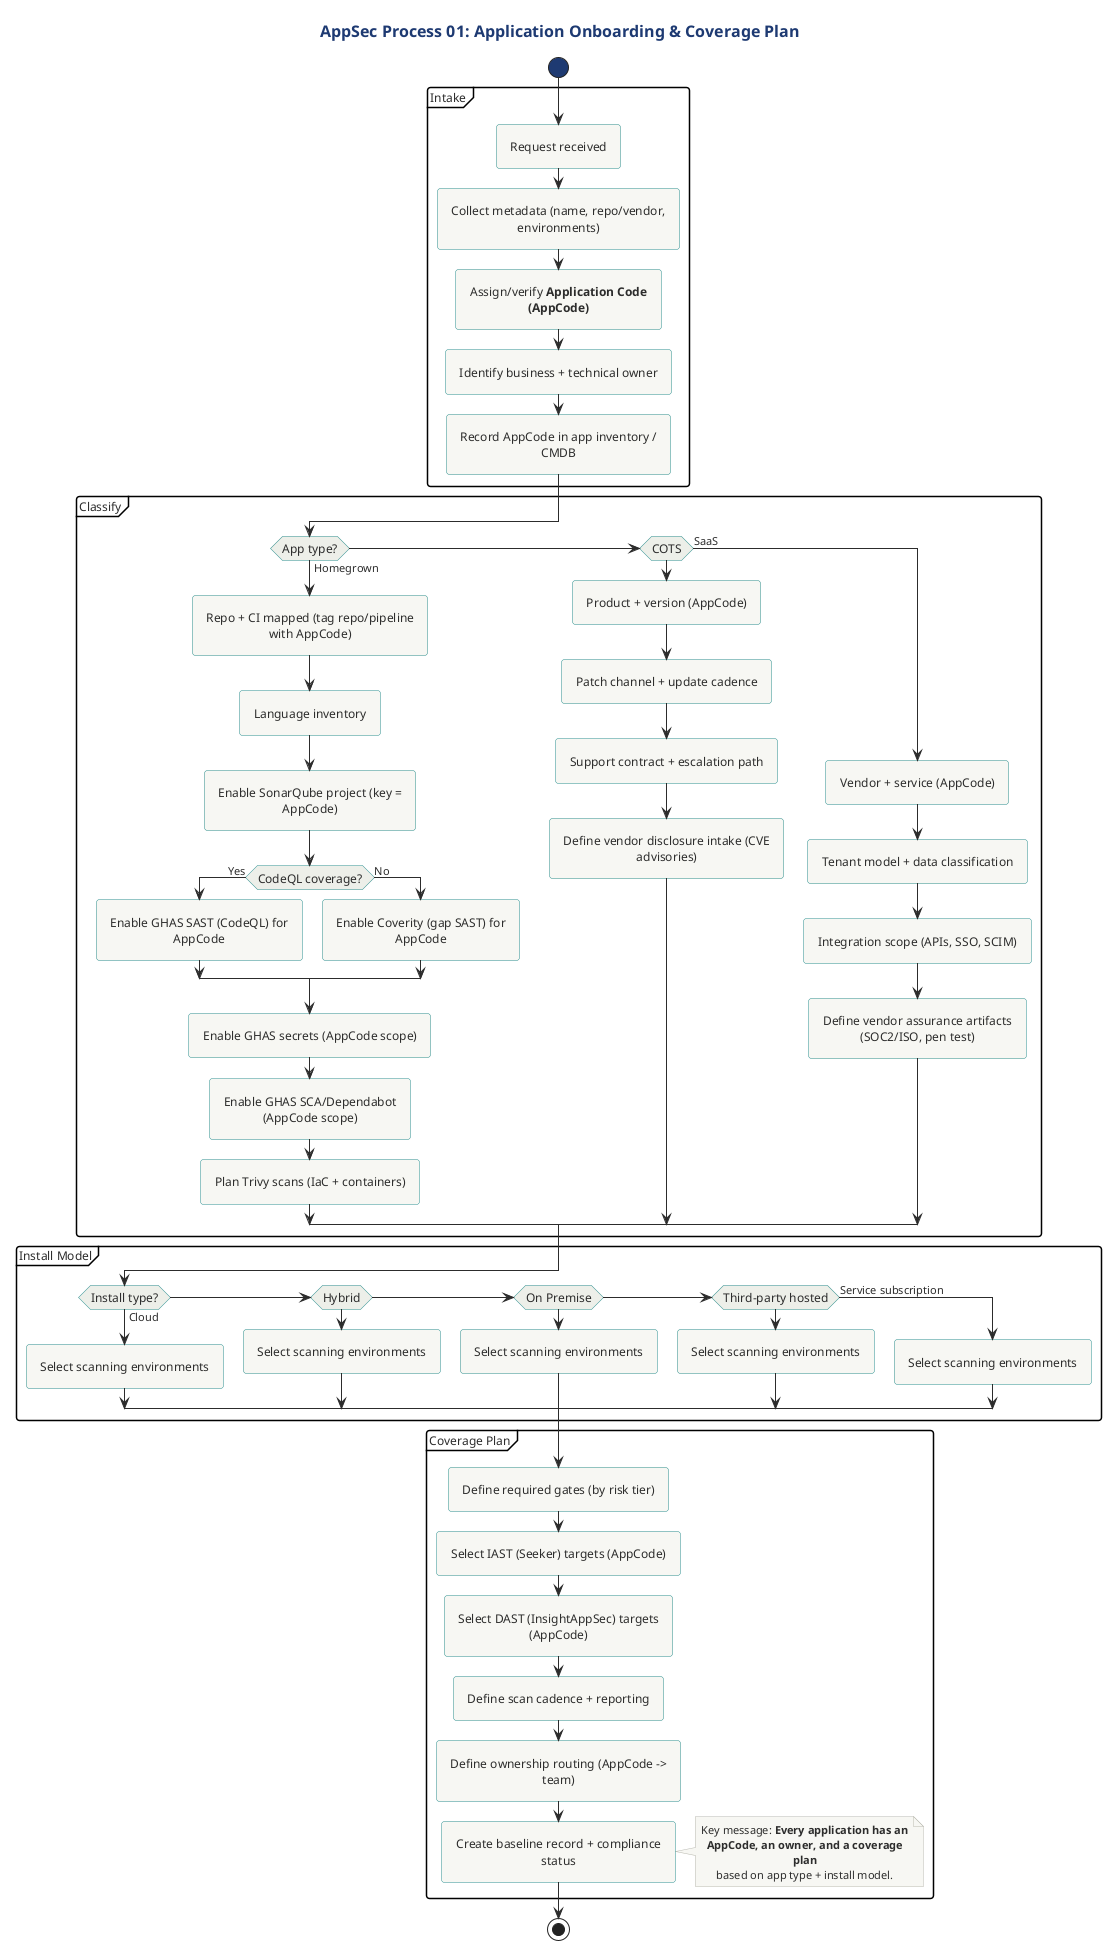

The diagram above was rendered by PlantUML. Its source (embedded in the PNG):
@startuml
!include ../../../../../tooling/styles/plantuml/behavioral/activity-diagram-style.iuml
!include ../../../../../tooling/styles/plantuml/behavioral/activity-diagram-style.iuml

title AppSec Process 01: Application Onboarding & Coverage Plan

' Purpose: Classify the application (SaaS/COTS/Homegrown + install type) and produce a
'          tool-backed security testing plan with clear ownership and a unique Application Code (AppCode).

start

partition "Intake" {
  :Request received;
  :Collect metadata (name, repo/vendor, environments);
  :Assign/verify **Application Code (AppCode)**;
  :Identify business + technical owner;
  :Record AppCode in app inventory / CMDB;
}

partition "Classify" {
  if (App type?) then (Homegrown)
    :Repo + CI mapped (tag repo/pipeline with AppCode);
    :Language inventory;
    :Enable SonarQube project (key = AppCode);
    if (CodeQL coverage?) then (Yes)
      :Enable GHAS SAST (CodeQL) for AppCode;
    else (No)
      :Enable Coverity (gap SAST) for AppCode;
    endif
    :Enable GHAS secrets (AppCode scope);
    :Enable GHAS SCA/Dependabot (AppCode scope);
    :Plan Trivy scans (IaC + containers);
  elseif (COTS)
    :Product + version (AppCode);
    :Patch channel + update cadence;
    :Support contract + escalation path;
    :Define vendor disclosure intake (CVE advisories);
  else (SaaS)
    :Vendor + service (AppCode);
    :Tenant model + data classification;
    :Integration scope (APIs, SSO, SCIM);
    :Define vendor assurance artifacts (SOC2/ISO, pen test);
  endif
}

partition "Install Model" {
  if (Install type?) then (Cloud)
    :Select scanning environments;
  elseif (Hybrid)
    :Select scanning environments;
  elseif (On Premise)
    :Select scanning environments;
  elseif (Third-party hosted)
    :Select scanning environments;
  else (Service subscription)
    :Select scanning environments;
  endif
}

partition "Coverage Plan" {
  :Define required gates (by risk tier);
  :Select IAST (Seeker) targets (AppCode);
  :Select DAST (InsightAppSec) targets (AppCode);
  :Define scan cadence + reporting;
  :Define ownership routing (AppCode -> team);
  :Create baseline record + compliance status;
}

note right
Key message: **Every application has an AppCode, an owner, and a coverage plan**
based on app type + install model.
end note

stop
@enduml